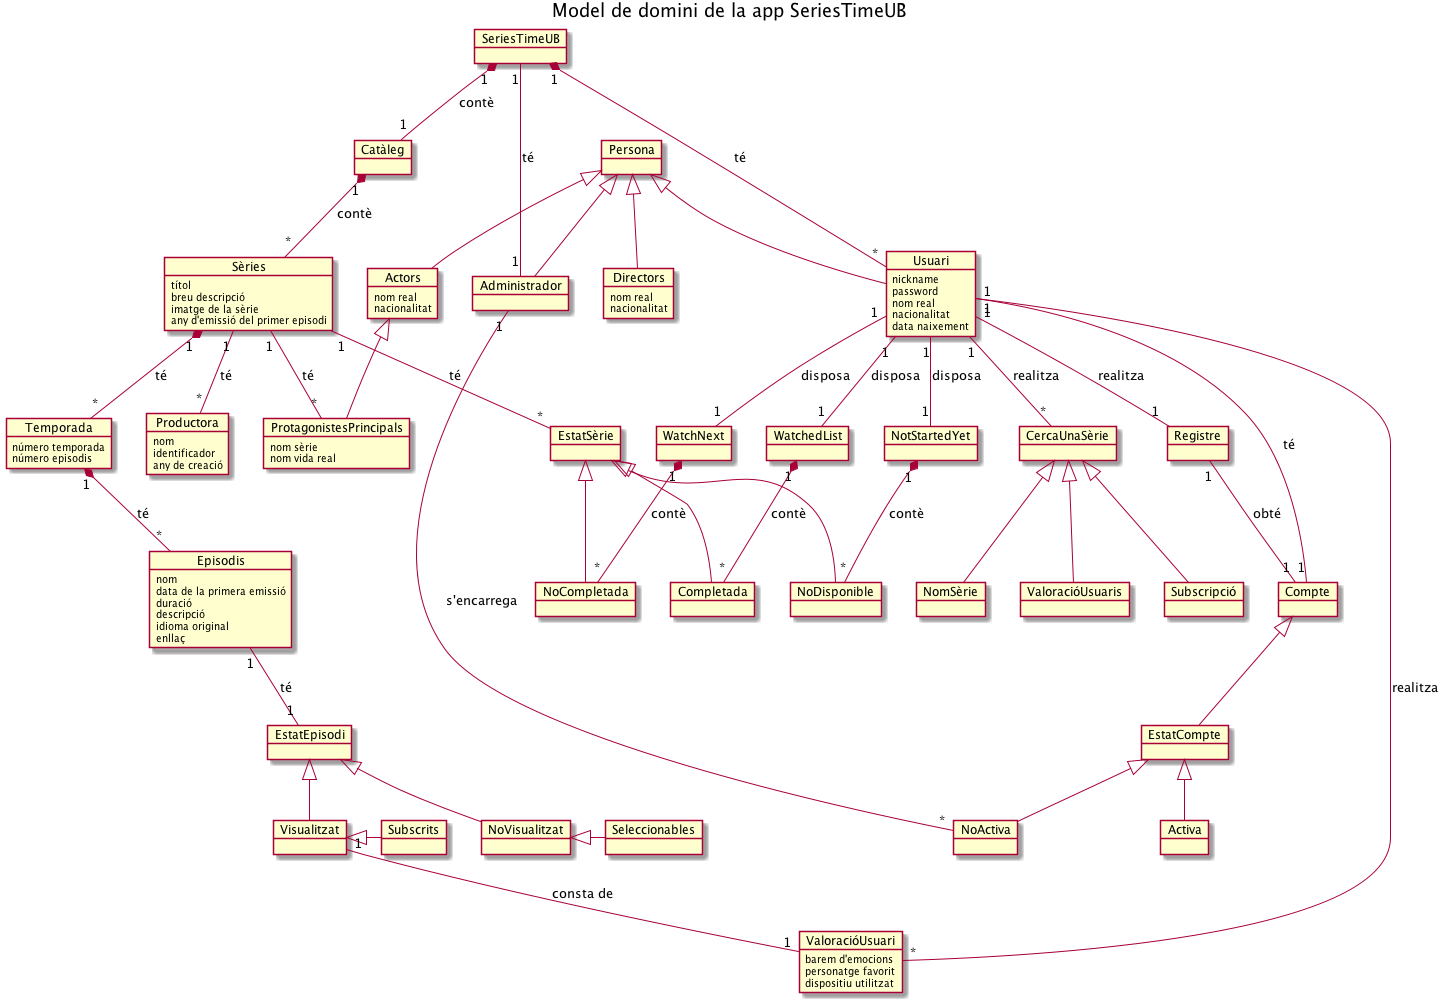

The diagram above was rendered by PlantUML. Its source (embedded in the PNG):
@startuml

title Model de domini de la app SeriesTimeUB

object SeriesTimeUB
object Catàleg
object Sèries{
    títol
    breu descripció
    imatge de la sèrie
    any d'emissió del primer episodi
}
object Temporada{
    número temporada
    número episodis
}
object Episodis{
    nom
    data de la primera emissió
    duració
    descripció
    idioma original
    enllaç
}
object Persona
object Usuari{
    nickname
    password
    nom real
    nacionalitat
    data naixement
}
object Actors{
    nom real
    nacionalitat
}
object Directors{
    nom real
    nacionalitat
}
object ProtagonistesPrincipals{
    nom sèrie
    nom vida real
}
object Productora{
    nom
    identificador
    any de creació
}
object Registre
object WatchedList
object WatchNext
object NotStartedYet
object EstatSèrie
object Completada
object NoCompletada
object NoDisponible
object EstatEpisodi
object Visualitzat
object NoVisualitzat
object Subscrits
object Seleccionables
object ValoracióUsuari{
    barem d'emocions
    personatge favorit
    dispositiu utilitzat
}
object Administrador
object Compte
object EstatCompte
object Activa
object NoActiva
object CercaUnaSèrie
object ValoracióUsuaris
object NomSèrie
object Subscripció

SeriesTimeUB "1" *-- "1" Catàleg :contè
Catàleg "1" *-- "*" Sèries :contè
Sèries "1" *-- "*" Temporada :té
Temporada "1" *-- "*" Episodis :té
SeriesTimeUB "1" *-- "*" Usuari :té
WatchedList "1" *--"*" Completada :contè
WatchNext "1" *--"*" NoCompletada :contè
NotStartedYet "1" *--"*" NoDisponible :contè

Persona <|-- Actors
Persona <|-- Directors
Persona <|-- Usuari
Persona <|-- Administrador
Actors <|-- ProtagonistesPrincipals
EstatSèrie <|-- Completada
EstatSèrie <|-- NoCompletada
EstatSèrie <|-- NoDisponible
EstatEpisodi <|-- Visualitzat
EstatEpisodi <|-- NoVisualitzat
Visualitzat <|-Subscrits
NoVisualitzat <|- Seleccionables
Compte <|-- EstatCompte
EstatCompte <|-- Activa
EstatCompte <|-- NoActiva
CercaUnaSèrie <|-- ValoracióUsuaris
CercaUnaSèrie <|-- NomSèrie
CercaUnaSèrie <|-- Subscripció

Sèries "1" -- "*" Productora :té
Sèries "1" -- "*" ProtagonistesPrincipals :té
Sèries "1" -- "*" EstatSèrie :té
Episodis "1" -- "1" EstatEpisodi :té
Usuari "1" -- "1" Registre :realitza
Usuari "1" -- "1" WatchedList :disposa
Usuari "1" -- "1" WatchNext :disposa
Usuari "1" -- "1" NotStartedYet :disposa
Usuari "1" -- "*" ValoracióUsuari :realitza
Visualitzat "1" -- "1" ValoracióUsuari: consta de
SeriesTimeUB "1" -- "1" Administrador: té
Usuari "1" -- "1" Compte: té
Administrador "1" -- "*" NoActiva: s'encarrega
Registre "1" -- "1" Compte: obté
Usuari "1" -- "*" CercaUnaSèrie: realitza

@enduml